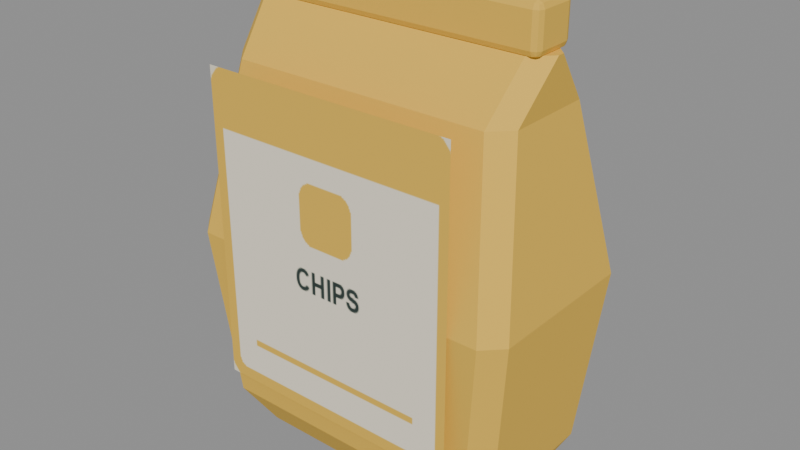 # Source: chips.blend  (saved by Blender 5.2.45; exported with 4.5.12 LTS)
import bpy
from mathutils import Matrix  # noqa: F401  (used for matrix-valued properties, if any)

bpy.ops.wm.read_factory_settings(use_empty=True)
scene = bpy.context.scene
scene.name = 'Scene'

# ---- images (referenced by path relative to the original .blend; pixels are not part of the script)
import os
ASSET_DIR = os.environ.get("B2B_ASSET_DIR", "")  # directory of the original .blend (textures are referenced by path, not embedded)
HERE = os.path.dirname(os.path.abspath(__file__))  # packed textures are extracted next to this script under _unpacked/

def load_image(name, relpath, width, height, colorspace="sRGB"):
    """Load a texture the original file referenced (path relative to the .blend, or extracted next to this script)."""
    p = next((c for c in (os.path.join(HERE, relpath), os.path.join(ASSET_DIR, relpath)) if relpath and os.path.exists(c)), "")
    if p:
        img = bpy.data.images.load(p, check_existing=True)
        img.name = name
    else:  # same state as the original file: an image datablock whose file is absent (Cycles renders it pink)
        img = bpy.data.images.new(name, width, height)
        img.source = "FILE"
        img.filepath = "//" + (relpath or name)
    img.colorspace_settings.name = colorspace
    return img
img_assortmentatlas_png = load_image('AssortmentAtlas.png', '_unpacked/AssortmentAtlas.4d05732a.png', 2048, 2048, 'sRGB')

# ---- materials (node trees are filled in below, after node groups)
mat_assortmentatlas = bpy.data.materials.new('AssortmentAtlas')

# ---- material node trees
mat_assortmentatlas.use_nodes = True; mat_assortmentatlas.node_tree.nodes.clear()
_N = mat_assortmentatlas.node_tree.nodes; _L = mat_assortmentatlas.node_tree.links
n0 = _N.new('ShaderNodeBsdfPrincipled'); n0.name = 'Principled BSDF'; n0.location = (-200, 100)
n0.inputs[2].default_value = 0.75
n0.inputs[10].default_value = 0.005
n1 = _N.new('ShaderNodeOutputMaterial'); n1.name = 'Material Output'; n1.location = (200, 100)
n2 = _N.new('ShaderNodeTexImage'); n2.name = 'Image Texture'; n2.location = (0, 0)
n2.image = img_assortmentatlas_png
_L.new(n0.outputs[0], n1.inputs[0])
_L.new(n2.outputs[0], n0.inputs[0])
n1.is_active_output = True

# ---- meshes
me_folded_packaging = bpy.data.meshes.new('Folded packaging')
me_folded_packaging.from_pydata([(-0.07, -0.036, 0.0), (0.07, -0.036, 0.0), (0.081, -0.025, 0.0), (0.081, 0.025, 0.0), (0.07, 0.036, 0.0), (-0.07, 0.036, 0.0), (-0.081, 0.025, 0.0), (-0.081, -0.025, 0.0), (-0.083, -0.05, 0.024), (0.083, -0.05, 0.024), (0.094, -0.039, 0.024), (0.094, 0.039, 0.024), (0.083, 0.05, 0.024), (-0.083, 0.05, 0.024), (-0.094, 0.039, 0.024), (-0.094, -0.039, 0.024), (-0.094, -0.058, 0.13), (0.094, -0.058, 0.13), (0.105, -0.047, 0.13), (0.105, 0.047, 0.13), (0.094, 0.058, 0.13), (-0.094, 0.058, 0.13), (-0.105, 0.047, 0.13), (-0.105, -0.047, 0.13), (-0.079, -0.037, 0.23), (0.079, -0.037, 0.23), (0.09, -0.026, 0.23), (0.09, 0.026, 0.23), (0.079, 0.037, 0.23), (-0.079, 0.037, 0.23), (-0.09, 0.026, 0.23), (-0.09, -0.026, 0.23), (-0.083, -0.013, 0.26), (0.083, -0.013, 0.26), (0.094, -0.002, 0.26), (0.094, 0.002, 0.26), (0.083, 0.013, 0.26), (-0.083, 0.013, 0.26), (-0.094, 0.002, 0.26), (-0.094, -0.002, 0.26), (-0.08625, -0.01, 0.2591), (-0.08625, -0.014, 0.2631), (-0.09025, -0.01, 0.2631), (-0.08625, -0.01283, 0.2603), (-0.08856, -0.01231, 0.2608), (-0.08908, -0.01283, 0.2631), (-0.08908, -0.01, 0.2603), (-0.08625, -0.014, 0.2821), (-0.08625, -0.01, 0.2861), (-0.09025, -0.01, 0.2821), (-0.08625, -0.01283, 0.2849), (-0.08856, -0.01231, 0.2844), (-0.08908, -0.01, 0.2849), (-0.08908, -0.01283, 0.2821), (-0.08625, 0.01, 0.2591), (-0.09025, 0.01, 0.2631), (-0.08625, 0.014, 0.2631), (-0.08908, 0.01, 0.2603), (-0.08856, 0.01231, 0.2608), (-0.08908, 0.01283, 0.2631), (-0.08625, 0.01283, 0.2603), (-0.08625, 0.01, 0.2861), (-0.08625, 0.014, 0.2821), (-0.09025, 0.01, 0.2821), (-0.08625, 0.01283, 0.2849), (-0.08856, 0.01231, 0.2844), (-0.08908, 0.01283, 0.2821), (-0.08908, 0.01, 0.2849), (0.08625, -0.01, 0.2591), (0.09025, -0.01, 0.2631), (0.08625, -0.014, 0.2631), (0.08908, -0.01, 0.2603), (0.08856, -0.01231, 0.2608), (0.08908, -0.01283, 0.2631), (0.08625, -0.01283, 0.2603), (0.08625, -0.01, 0.2861), (0.08625, -0.014, 0.2821), (0.09025, -0.01, 0.2821), (0.08625, -0.01283, 0.2849), (0.08856, -0.01231, 0.2844), (0.08908, -0.01283, 0.2821), (0.08908, -0.01, 0.2849), (0.08625, 0.01, 0.2591), (0.08625, 0.014, 0.2631), (0.09025, 0.01, 0.2631), (0.08625, 0.01283, 0.2603), (0.08856, 0.01231, 0.2608), (0.08908, 0.01283, 0.2631), (0.08908, 0.01, 0.2603), (0.08625, 0.01, 0.2861), (0.09025, 0.01, 0.2821), (0.08625, 0.014, 0.2821), (0.08908, 0.01, 0.2849), (0.08856, 0.01231, 0.2844), (0.08908, 0.01283, 0.2821), (0.08625, 0.01283, 0.2849), (-0.0779, -0.06, 0.04495), (0.0779, -0.06, 0.04495), (0.0779, -0.06, 0.2334), (-0.0779, -0.06, 0.2334)], [], [(7, 6, 5, 4, 3, 2, 1, 0), (0, 1, 9, 8), (1, 2, 10, 9), (2, 3, 11, 10), (3, 4, 12, 11), (4, 5, 13, 12), (5, 6, 14, 13), (6, 7, 15, 14), (7, 0, 8, 15), (8, 9, 17, 16), (9, 10, 18, 17), (10, 11, 19, 18), (11, 12, 20, 19), (12, 13, 21, 20), (13, 14, 22, 21), (14, 15, 23, 22), (15, 8, 16, 23), (16, 17, 25, 24), (17, 18, 26, 25), (18, 19, 27, 26), (19, 20, 28, 27), (20, 21, 29, 28), (21, 22, 30, 29), (22, 23, 31, 30), (23, 16, 24, 31), (24, 25, 33, 32), (25, 26, 34, 33), (26, 27, 35, 34), (27, 28, 36, 35), (28, 29, 37, 36), (29, 30, 38, 37), (30, 31, 39, 38), (31, 24, 32, 39), (32, 33, 34, 35, 36, 37, 38, 39), (40, 43, 44, 46), (41, 45, 44, 43), (42, 46, 44, 45), (47, 50, 51, 53), (48, 52, 51, 50), (49, 53, 51, 52), (54, 57, 58, 60), (55, 59, 58, 57), (56, 60, 58, 59), (61, 64, 65, 67), (62, 66, 65, 64), (63, 67, 65, 66), (68, 71, 72, 74), (69, 73, 72, 71), (70, 74, 72, 73), (75, 78, 79, 81), (76, 80, 79, 78), (77, 81, 79, 80), (82, 85, 86, 88), (83, 87, 86, 85), (84, 88, 86, 87), (89, 92, 93, 95), (90, 94, 93, 92), (91, 95, 93, 94), (54, 40, 46, 57), (57, 46, 42, 55), (41, 47, 53, 45), (45, 53, 49, 42), (48, 61, 67, 52), (52, 67, 63, 49), (62, 56, 59, 66), (66, 59, 55, 63), (82, 54, 60, 85), (85, 60, 56, 83), (61, 89, 95, 64), (64, 95, 91, 62), (90, 84, 87, 94), (94, 87, 83, 91), (68, 82, 88, 71), (71, 88, 84, 69), (89, 75, 81, 92), (92, 81, 77, 90), (76, 70, 73, 80), (80, 73, 69, 77), (40, 68, 74, 43), (43, 74, 70, 41), (75, 48, 50, 78), (78, 50, 47, 76), (54, 82, 68, 40), (42, 49, 63, 55), (70, 76, 47, 41), (89, 61, 48, 75), (56, 62, 91, 83), (84, 90, 77, 69), (96, 97, 98, 99)])
_uv = me_folded_packaging.uv_layers.new(name='Assortment')
_uv.uv.foreach_set('vector', [0.8438, 0.9375, 0.8438, 0.9375, 0.8438, 0.9375, 0.8438, 0.9375, 0.8438, 0.9375, 0.8438, 0.9375, 0.8438, 0.9375, 0.8438, 0.9375, 0.8438, 0.9375, 0.8438, 0.9375, 0.8438, 0.9375, 0.8438, 0.9375, 0.8438, 0.9375, 0.8438, 0.9375, 0.8438, 0.9375, 0.8438, 0.9375, 0.8438, 0.9375, 0.8438, 0.9375, 0.8438, 0.9375, 0.8438, 0.9375, 0.8438, 0.9375, 0.8438, 0.9375, 0.8438, 0.9375, 0.8438, 0.9375, 0.8438, 0.9375, 0.8438, 0.9375, 0.8438, 0.9375, 0.8438, 0.9375, 0.8438, 0.9375, 0.8438, 0.9375, 0.8438, 0.9375, 0.8438, 0.9375, 0.8438, 0.9375, 0.8438, 0.9375, 0.8438, 0.9375, 0.8438, 0.9375, 0.8438, 0.9375, 0.8438, 0.9375, 0.8438, 0.9375, 0.8438, 0.9375, 0.8438, 0.9375, 0.8438, 0.9375, 0.8438, 0.9375, 0.8438, 0.9375, 0.8438, 0.9375, 0.8438, 0.9375, 0.8438, 0.9375, 0.8438, 0.9375, 0.8438, 0.9375, 0.8438, 0.9375, 0.8438, 0.9375, 0.8438, 0.9375, 0.8438, 0.9375, 0.8438, 0.9375, 0.8438, 0.9375, 0.8438, 0.9375, 0.8438, 0.9375, 0.8438, 0.9375, 0.8438, 0.9375, 0.8438, 0.9375, 0.8438, 0.9375, 0.8438, 0.9375, 0.8438, 0.9375, 0.8438, 0.9375, 0.8438, 0.9375, 0.8438, 0.9375, 0.8438, 0.9375, 0.8438, 0.9375, 0.8438, 0.9375, 0.8438, 0.9375, 0.8438, 0.9375, 0.8438, 0.9375, 0.8438, 0.9375, 0.8438, 0.9375, 0.8438, 0.9375, 0.8438, 0.9375, 0.8438, 0.9375, 0.8438, 0.9375, 0.8438, 0.9375, 0.8438, 0.9375, 0.8438, 0.9375, 0.8438, 0.9375, 0.8438, 0.9375, 0.8438, 0.9375, 0.8438, 0.9375, 0.8438, 0.9375, 0.8438, 0.9375, 0.8438, 0.9375, 0.8438, 0.9375, 0.8438, 0.9375, 0.8438, 0.9375, 0.8438, 0.9375, 0.8438, 0.9375, 0.8438, 0.9375, 0.8438, 0.9375, 0.8438, 0.9375, 0.8438, 0.9375, 0.8438, 0.9375, 0.8438, 0.9375, 0.8438, 0.9375, 0.8438, 0.9375, 0.8438, 0.9375, 0.8438, 0.9375, 0.8438, 0.9375, 0.8438, 0.9375, 0.8438, 0.9375, 0.8438, 0.9375, 0.8438, 0.9375, 0.8438, 0.9375, 0.8438, 0.9375, 0.8438, 0.9375, 0.8438, 0.9375, 0.8438, 0.9375, 0.8438, 0.9375, 0.8438, 0.9375, 0.8438, 0.9375, 0.8438, 0.9375, 0.8438, 0.9375, 0.8438, 0.9375, 0.8438, 0.9375, 0.8438, 0.9375, 0.8438, 0.9375, 0.8438, 0.9375, 0.8438, 0.9375, 0.8438, 0.9375, 0.8438, 0.9375, 0.8438, 0.9375, 0.8438, 0.9375, 0.8438, 0.9375, 0.8438, 0.9375, 0.8438, 0.9375, 0.8438, 0.9375, 0.8438, 0.9375, 0.8438, 0.9375, 0.8438, 0.9375, 0.8438, 0.9375, 0.8438, 0.9375, 0.8438, 0.9375, 0.8438, 0.9375, 0.8438, 0.9375, 0.8438, 0.9375, 0.8438, 0.9375, 0.8438, 0.9375, 0.8438, 0.9375, 0.8438, 0.9375, 0.8438, 0.9375, 0.8438, 0.9375, 0.8438, 0.9375, 0.8438, 0.9375, 0.8438, 0.9375, 0.8438, 0.9375, 0.8438, 0.9375, 0.8438, 0.9375, 0.8438, 0.9375, 0.8438, 0.9375, 0.8438, 0.9375, 0.8438, 0.9375, 0.8438, 0.9375, 0.8438, 0.9375, 0.8438, 0.9375, 0.8438, 0.9375, 0.8438, 0.9375, 0.8438, 0.9375, 0.8438, 0.9375, 0.8438, 0.9375, 0.8438, 0.9375, 0.8438, 0.9375, 0.8438, 0.9375, 0.8438, 0.9375, 0.8438, 0.9375, 0.8438, 0.9375, 0.8438, 0.9375, 0.8438, 0.9375, 0.8438, 0.9375, 0.8438, 0.9375, 0.8438, 0.9375, 0.8438, 0.9375, 0.8438, 0.9375, 0.8438, 0.9375, 0.8438, 0.9375, 0.8438, 0.9375, 0.8438, 0.9375, 0.8438, 0.9375, 0.8438, 0.9375, 0.8438, 0.9375, 0.8438, 0.9375, 0.8438, 0.9375, 0.8438, 0.9375, 0.8438, 0.9375, 0.8438, 0.9375, 0.8438, 0.9375, 0.8438, 0.9375, 0.8438, 0.9375, 0.8438, 0.9375, 0.8438, 0.9375, 0.8438, 0.9375, 0.8438, 0.9375, 0.8438, 0.9375, 0.8438, 0.9375, 0.8438, 0.9375, 0.8438, 0.9375, 0.8438, 0.9375, 0.8438, 0.9375, 0.8438, 0.9375, 0.8438, 0.9375, 0.8438, 0.9375, 0.8438, 0.9375, 0.8438, 0.9375, 0.8438, 0.9375, 0.8438, 0.9375, 0.8438, 0.9375, 0.8438, 0.9375, 0.8438, 0.9375, 0.8438, 0.9375, 0.8438, 0.9375, 0.8438, 0.9375, 0.8438, 0.9375, 0.8438, 0.9375, 0.8438, 0.9375, 0.8438, 0.9375, 0.8438, 0.9375, 0.8438, 0.9375, 0.8438, 0.9375, 0.8438, 0.9375, 0.8438, 0.9375, 0.8438, 0.9375, 0.8438, 0.9375, 0.8438, 0.9375, 0.8438, 0.9375, 0.8438, 0.9375, 0.8438, 0.9375, 0.8438, 0.9375, 0.8438, 0.9375, 0.8438, 0.9375, 0.8438, 0.9375, 0.8438, 0.9375, 0.8438, 0.9375, 0.8438, 0.9375, 0.8438, 0.9375, 0.8438, 0.9375, 0.8438, 0.9375, 0.8438, 0.9375, 0.8438, 0.9375, 0.8438, 0.9375, 0.8438, 0.9375, 0.8438, 0.9375, 0.8438, 0.9375, 0.8438, 0.9375, 0.8438, 0.9375, 0.8438, 0.9375, 0.8438, 0.9375, 0.8438, 0.9375, 0.8438, 0.9375, 0.8438, 0.9375, 0.8438, 0.9375, 0.8438, 0.9375, 0.8438, 0.9375, 0.8438, 0.9375, 0.8438, 0.9375, 0.8438, 0.9375, 0.8438, 0.9375, 0.8438, 0.9375, 0.8438, 0.9375, 0.8438, 0.9375, 0.8438, 0.9375, 0.8438, 0.9375, 0.8438, 0.9375, 0.8438, 0.9375, 0.8438, 0.9375, 0.8438, 0.9375, 0.8438, 0.9375, 0.8438, 0.9375, 0.8438, 0.9375, 0.8438, 0.9375, 0.8438, 0.9375, 0.8438, 0.9375, 0.8438, 0.9375, 0.8438, 0.9375, 0.8438, 0.9375, 0.8438, 0.9375, 0.8438, 0.9375, 0.8438, 0.9375, 0.8438, 0.9375, 0.8438, 0.9375, 0.8438, 0.9375, 0.8438, 0.9375, 0.8438, 0.9375, 0.8438, 0.9375, 0.8438, 0.9375, 0.8438, 0.9375, 0.8438, 0.9375, 0.8438, 0.9375, 0.8438, 0.9375, 0.8438, 0.9375, 0.8438, 0.9375, 0.8438, 0.9375, 0.8438, 0.9375, 0.8438, 0.9375, 0.8438, 0.9375, 0.8438, 0.9375, 0.8438, 0.9375, 0.8438, 0.9375, 0.8438, 0.9375, 0.8438, 0.9375, 0.8438, 0.9375, 0.8438, 0.9375, 0.8438, 0.9375, 0.8438, 0.9375, 0.8438, 0.9375, 0.8438, 0.9375, 0.8438, 0.9375, 0.8438, 0.9375, 0.8438, 0.9375, 0.8438, 0.9375, 0.8438, 0.9375, 0.8438, 0.9375, 0.8438, 0.9375, 0.8438, 0.9375, 0.8438, 0.9375, 0.8438, 0.9375, 0.8438, 0.9375, 0.8438, 0.9375, 0.8438, 0.9375, 0.8438, 0.9375, 0.8438, 0.9375, 0.8438, 0.9375, 0.8438, 0.9375, 0.8438, 0.9375, 0.8438, 0.9375, 0.8438, 0.9375, 0.8438, 0.9375, 0.8438, 0.9375, 0.8438, 0.9375, 0.8438, 0.9375, 0.8438, 0.9375, 0.8438, 0.9375, 0.8438, 0.9375, 0.8438, 0.9375, 0.8438, 0.9375, 0.8438, 0.9375, 0.8438, 0.9375, 0.8438, 0.9375, 0.8438, 0.9375, 0.8438, 0.9375, 0.8438, 0.9375, 0.8438, 0.9375, 0.8438, 0.9375, 0.8438, 0.9375, 0.8438, 0.9375, 0.8438, 0.9375, 0.8438, 0.9375, 0.8438, 0.9375, 0.8438, 0.9375, 0.8438, 0.9375, 0.8438, 0.9375, 0.8438, 0.9375, 0.8438, 0.9375, 0.8438, 0.9375, 0.8438, 0.9375, 0.8438, 0.9375, 0.2534, 0.2534, 0.3716, 0.2534, 0.3716, 0.3716, 0.2534, 0.3716])
me_folded_packaging.materials.append(mat_assortmentatlas)
me_folded_packaging.update()

# ---- objects
ob_chips = bpy.data.objects.new('chips', me_folded_packaging)

# ---- transforms, parenting, visibility, modifiers, constraints
ob_chips.location = (0.0, 0.0, 0.0)

# ---- collection membership
scene.collection.objects.link(ob_chips)

# ---- scene / render settings (as saved in the file)
scene.frame_start = 1; scene.frame_end = 250; scene.frame_set(1)
scene.render.engine = 'BLENDER_EEVEE_NEXT'
scene.render.bake_bias = 0.0
scene.render.bake_samples = 0
scene.render.compositor_device = 'GPU'
scene.eevee.use_volume_custom_range = False
scene.eevee.fast_gi_thickness_near = 0.1
scene.eevee.fast_gi_thickness_far = 0.0
scene.eevee.ray_tracing_options.screen_trace_thickness = 0.1
bpy.context.view_layer.update()

# ---- added for rendering (the .blend has no active camera and no usable light): camera, sun + grey world if the file has none
cam_auto = bpy.data.cameras.new('AutoCamera')
cam_auto.lens = 50.0
cam_auto.sensor_width = 36.0
cam_auto.clip_end = 1000.0
ob_auto_camera = bpy.data.objects.new('AutoCamera', cam_auto)
scene.collection.objects.link(ob_auto_camera)
ob_auto_camera.location = (0.346036, -0.416243, 0.419878)
ob_auto_camera.rotation_euler = (1.09748, -7.21219e-08, 0.694738)
scene.camera = ob_auto_camera
light_auto_sun = bpy.data.lights.new('AutoSun', 'SUN')
light_auto_sun.energy = 3.0
light_auto_sun.angle = 0.0523599
ob_auto_sun = bpy.data.objects.new('AutoSun', light_auto_sun)
scene.collection.objects.link(ob_auto_sun)
ob_auto_sun.rotation_euler = (0.872665, 0.174533, 0.523599)
if scene.world is None:
    world_auto = bpy.data.worlds.new('AutoWorld')
    world_auto.color = (0.3, 0.3, 0.3)
    scene.world = world_auto
bpy.context.view_layer.update()
